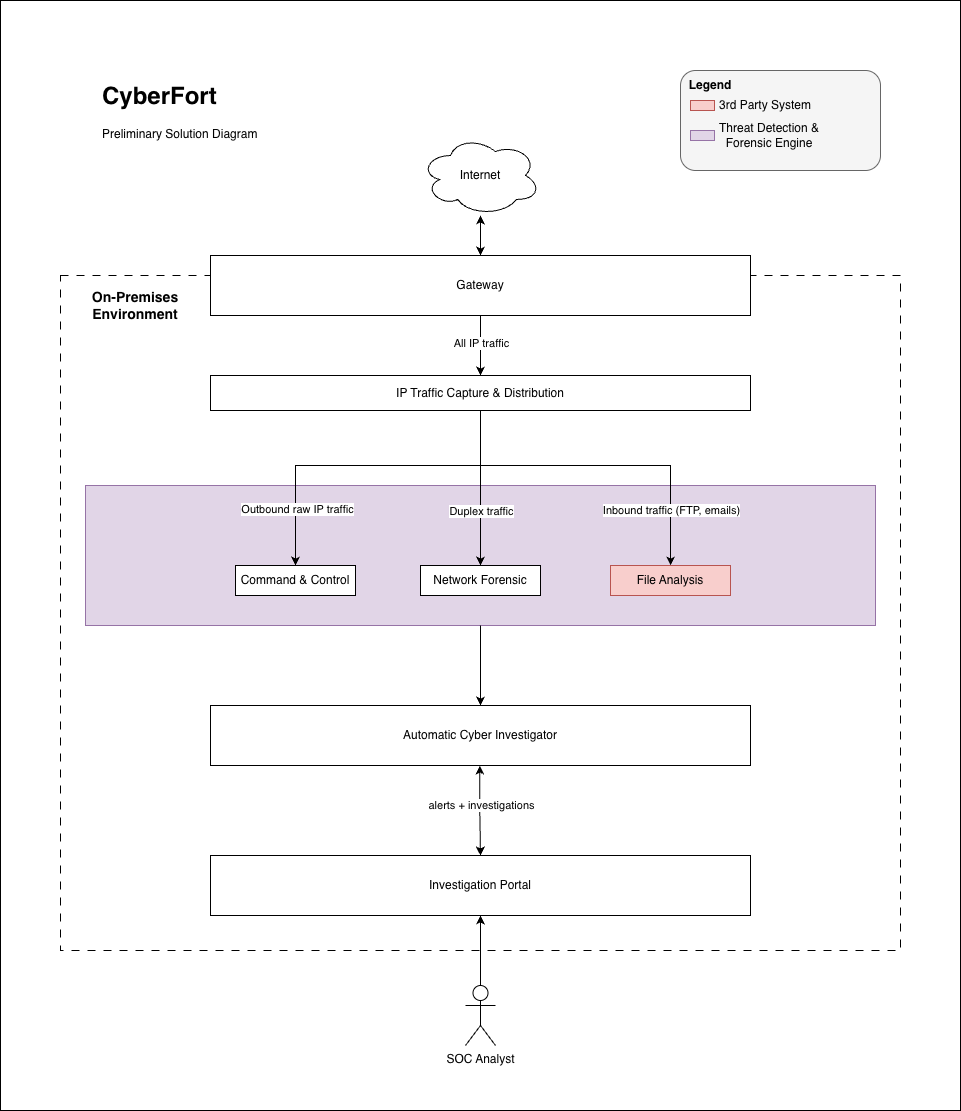

The diagram above was exported from draw.io. Its source (the exported page's mxGraphModel, read from the mxfile embedded in the PNG):
<mxGraphModel dx="2707" dy="2391" grid="1" gridSize="10" guides="1" tooltips="1" connect="1" arrows="1" fold="1" page="1" pageScale="1" pageWidth="827" pageHeight="1169" math="0" shadow="0">
  <root>
    <mxCell id="0" />
    <mxCell id="1" parent="0" />
    <mxCell id="-blIGuqn8-O6hN3fmuGA-31" parent="1" style="rounded=0;whiteSpace=wrap;html=1;" value="" vertex="1">
      <mxGeometry height="1110" width="960" x="-230" y="-375" as="geometry" />
    </mxCell>
    <mxCell id="vqstUifcmCJFZdsKExGg-27" parent="1" style="text;html=1;whiteSpace=wrap;overflow=hidden;rounded=0;" value="&lt;h1 style=&quot;margin-top: 0px;&quot;&gt;CyberFort&lt;/h1&gt;&lt;p&gt;Preliminary Solution Diagram&lt;/p&gt;" vertex="1">
      <mxGeometry height="90" width="180" x="-130" y="-300" as="geometry" />
    </mxCell>
    <mxCell id="vqstUifcmCJFZdsKExGg-35" parent="1" style="rounded=0;whiteSpace=wrap;html=1;dashed=1;dashPattern=8 8;" value="" vertex="1">
      <mxGeometry height="675" width="840" x="-170" y="-100" as="geometry" />
    </mxCell>
    <mxCell id="-blIGuqn8-O6hN3fmuGA-16" edge="1" parent="1" source="vqstUifcmCJFZdsKExGg-9" style="edgeStyle=orthogonalEdgeStyle;rounded=0;orthogonalLoop=1;jettySize=auto;html=1;entryX=0.5;entryY=0;entryDx=0;entryDy=0;" target="-blIGuqn8-O6hN3fmuGA-3">
      <mxGeometry relative="1" as="geometry" />
    </mxCell>
    <mxCell id="-blIGuqn8-O6hN3fmuGA-17" connectable="0" parent="-blIGuqn8-O6hN3fmuGA-16" style="edgeLabel;html=1;align=center;verticalAlign=middle;resizable=0;points=[];" value="All IP traffic" vertex="1">
      <mxGeometry relative="1" x="-0.0875" as="geometry">
        <mxPoint as="offset" />
      </mxGeometry>
    </mxCell>
    <mxCell id="vqstUifcmCJFZdsKExGg-9" parent="1" style="rounded=0;whiteSpace=wrap;html=1;" value="Gateway" vertex="1">
      <mxGeometry height="60" width="540" x="-20" y="-120" as="geometry" />
    </mxCell>
    <mxCell id="vqstUifcmCJFZdsKExGg-15" edge="1" parent="1" style="edgeStyle=orthogonalEdgeStyle;rounded=0;orthogonalLoop=1;jettySize=auto;html=1;entryX=0.5;entryY=0;entryDx=0;entryDy=0;startArrow=classic;startFill=1;" target="vqstUifcmCJFZdsKExGg-51">
      <mxGeometry relative="1" as="geometry">
        <mxPoint x="249.33000000000004" y="390" as="sourcePoint" />
        <mxPoint x="249.33000000000004" y="467" as="targetPoint" />
      </mxGeometry>
    </mxCell>
    <mxCell id="vqstUifcmCJFZdsKExGg-16" connectable="0" parent="vqstUifcmCJFZdsKExGg-15" style="edgeLabel;html=1;align=center;verticalAlign=middle;resizable=0;points=[];" value="alerts + investigations" vertex="1">
      <mxGeometry relative="1" x="0.4" as="geometry">
        <mxPoint y="-23" as="offset" />
      </mxGeometry>
    </mxCell>
    <mxCell id="vqstUifcmCJFZdsKExGg-54" edge="1" parent="1" source="vqstUifcmCJFZdsKExGg-20" style="edgeStyle=orthogonalEdgeStyle;rounded=0;orthogonalLoop=1;jettySize=auto;html=1;entryX=0.5;entryY=1;entryDx=0;entryDy=0;" target="vqstUifcmCJFZdsKExGg-51">
      <mxGeometry relative="1" as="geometry" />
    </mxCell>
    <mxCell id="vqstUifcmCJFZdsKExGg-20" parent="1" style="shape=umlActor;verticalLabelPosition=bottom;verticalAlign=top;html=1;outlineConnect=0;" value="SOC Analyst" vertex="1">
      <mxGeometry height="60" width="30" x="235" y="610" as="geometry" />
    </mxCell>
    <mxCell id="vqstUifcmCJFZdsKExGg-36" parent="1" style="text;html=1;whiteSpace=wrap;strokeColor=none;fillColor=none;align=center;verticalAlign=middle;rounded=0;" value="&lt;b&gt;&lt;font style=&quot;font-size: 14px;&quot;&gt;On-Premises Environment&lt;/font&gt;&lt;/b&gt;" vertex="1">
      <mxGeometry height="60" width="150" x="-170" y="-100" as="geometry" />
    </mxCell>
    <mxCell id="vqstUifcmCJFZdsKExGg-42" edge="1" parent="1" source="vqstUifcmCJFZdsKExGg-37" style="edgeStyle=orthogonalEdgeStyle;rounded=0;orthogonalLoop=1;jettySize=auto;html=1;entryX=0.5;entryY=0;entryDx=0;entryDy=0;startArrow=classic;startFill=1;" target="vqstUifcmCJFZdsKExGg-9">
      <mxGeometry relative="1" as="geometry" />
    </mxCell>
    <mxCell id="vqstUifcmCJFZdsKExGg-37" parent="1" style="ellipse;shape=cloud;whiteSpace=wrap;html=1;" value="Internet" vertex="1">
      <mxGeometry height="80" width="120" x="190" y="-240" as="geometry" />
    </mxCell>
    <mxCell id="vqstUifcmCJFZdsKExGg-49" parent="1" style="rounded=0;whiteSpace=wrap;html=1;" value="Automatic&amp;nbsp;&lt;span style=&quot;background-color: transparent; color: light-dark(rgb(0, 0, 0), rgb(255, 255, 255));&quot;&gt;Cyber&amp;nbsp;&lt;/span&gt;&lt;span style=&quot;background-color: transparent; color: light-dark(rgb(0, 0, 0), rgb(255, 255, 255));&quot;&gt;Investigator&lt;/span&gt;" vertex="1">
      <mxGeometry height="60" width="540" x="-20" y="330" as="geometry" />
    </mxCell>
    <mxCell id="vqstUifcmCJFZdsKExGg-51" parent="1" style="rounded=0;whiteSpace=wrap;html=1;" value="Investigation Portal" vertex="1">
      <mxGeometry height="60" width="540" x="-20" y="480" as="geometry" />
    </mxCell>
    <mxCell id="-blIGuqn8-O6hN3fmuGA-3" parent="1" style="rounded=0;whiteSpace=wrap;html=1;" value="IP Traffic Capture &amp;amp; Distribution" vertex="1">
      <mxGeometry height="35" width="540" x="-20" as="geometry" />
    </mxCell>
    <mxCell id="-blIGuqn8-O6hN3fmuGA-11" connectable="0" parent="1" style="group" value="" vertex="1">
      <mxGeometry height="100" width="200" x="450" y="-305" as="geometry" />
    </mxCell>
    <mxCell id="vqstUifcmCJFZdsKExGg-23" parent="-blIGuqn8-O6hN3fmuGA-11" style="rounded=1;whiteSpace=wrap;html=1;fillColor=#f5f5f5;fontColor=#333333;strokeColor=#666666;container=0;" value="" vertex="1">
      <mxGeometry height="100" width="200" as="geometry" />
    </mxCell>
    <mxCell id="vqstUifcmCJFZdsKExGg-12" parent="-blIGuqn8-O6hN3fmuGA-11" style="text;html=1;whiteSpace=wrap;strokeColor=none;fillColor=none;align=center;verticalAlign=middle;rounded=0;fontStyle=1" value="&lt;span style=&quot;font-weight: normal;&quot;&gt;Threat Detection &amp;amp; Forensic Engine&lt;/span&gt;" vertex="1">
      <mxGeometry height="30" width="110" x="34" y="50" as="geometry" />
    </mxCell>
    <mxCell id="vqstUifcmCJFZdsKExGg-24" parent="-blIGuqn8-O6hN3fmuGA-11" style="rounded=0;whiteSpace=wrap;html=1;fillColor=#f8cecc;strokeColor=#b85450;container=0;" value="" vertex="1">
      <mxGeometry height="10" width="24" x="10" y="30" as="geometry" />
    </mxCell>
    <mxCell id="vqstUifcmCJFZdsKExGg-25" parent="-blIGuqn8-O6hN3fmuGA-11" style="text;html=1;whiteSpace=wrap;strokeColor=none;fillColor=none;align=center;verticalAlign=middle;rounded=0;container=0;" value="3rd Party System" vertex="1">
      <mxGeometry height="30" width="130" x="20" y="20" as="geometry" />
    </mxCell>
    <mxCell id="vqstUifcmCJFZdsKExGg-26" parent="-blIGuqn8-O6hN3fmuGA-11" style="text;html=1;whiteSpace=wrap;strokeColor=none;fillColor=none;align=center;verticalAlign=middle;rounded=0;container=0;" value="&lt;b&gt;Legend&lt;/b&gt;" vertex="1">
      <mxGeometry height="30" width="60" as="geometry" />
    </mxCell>
    <mxCell id="vqstUifcmCJFZdsKExGg-56" parent="-blIGuqn8-O6hN3fmuGA-11" style="rounded=0;whiteSpace=wrap;html=1;fillColor=#e1d5e7;strokeColor=#9673a6;container=0;" value="" vertex="1">
      <mxGeometry height="10" width="24" x="10" y="60" as="geometry" />
    </mxCell>
    <mxCell id="-blIGuqn8-O6hN3fmuGA-18" connectable="0" parent="1" style="group" value="" vertex="1">
      <mxGeometry height="140" width="790" x="-145" y="110" as="geometry" />
    </mxCell>
    <mxCell id="vqstUifcmCJFZdsKExGg-43" parent="-blIGuqn8-O6hN3fmuGA-18" style="rounded=0;whiteSpace=wrap;html=1;fillColor=#e1d5e7;strokeColor=#9673a6;" value="" vertex="1">
      <mxGeometry height="140" width="790" as="geometry" />
    </mxCell>
    <mxCell id="vqstUifcmCJFZdsKExGg-10" parent="-blIGuqn8-O6hN3fmuGA-18" style="rounded=0;whiteSpace=wrap;html=1;" value="Command &amp;amp; Control" vertex="1">
      <mxGeometry height="30" width="120" x="150" y="80" as="geometry" />
    </mxCell>
    <mxCell id="vqstUifcmCJFZdsKExGg-44" parent="-blIGuqn8-O6hN3fmuGA-18" style="rounded=0;whiteSpace=wrap;html=1;" value="Network Forensic" vertex="1">
      <mxGeometry height="30" width="120" x="335" y="80" as="geometry" />
    </mxCell>
    <mxCell id="vqstUifcmCJFZdsKExGg-45" parent="-blIGuqn8-O6hN3fmuGA-18" style="rounded=0;whiteSpace=wrap;html=1;fillColor=#f8cecc;strokeColor=#b85450;" value="File Analysis" vertex="1">
      <mxGeometry height="30" width="120" x="525" y="80" as="geometry" />
    </mxCell>
    <mxCell id="-blIGuqn8-O6hN3fmuGA-19" edge="1" parent="1" source="-blIGuqn8-O6hN3fmuGA-3" style="edgeStyle=orthogonalEdgeStyle;rounded=0;orthogonalLoop=1;jettySize=auto;html=1;entryX=0.5;entryY=0;entryDx=0;entryDy=0;" target="vqstUifcmCJFZdsKExGg-10">
      <mxGeometry relative="1" as="geometry">
        <Array as="points">
          <mxPoint x="250" y="90" />
          <mxPoint x="65" y="90" />
        </Array>
      </mxGeometry>
    </mxCell>
    <mxCell id="-blIGuqn8-O6hN3fmuGA-28" connectable="0" parent="-blIGuqn8-O6hN3fmuGA-19" style="edgeLabel;html=1;align=center;verticalAlign=middle;resizable=0;points=[];" value="&lt;span style=&quot;background-color: rgb(255, 255, 255);&quot;&gt;Outbound raw IP traffic&lt;/span&gt;" vertex="1">
      <mxGeometry relative="1" x="0.6684" y="1" as="geometry">
        <mxPoint as="offset" />
      </mxGeometry>
    </mxCell>
    <mxCell id="-blIGuqn8-O6hN3fmuGA-23" edge="1" parent="1" source="-blIGuqn8-O6hN3fmuGA-3" style="edgeStyle=orthogonalEdgeStyle;rounded=0;orthogonalLoop=1;jettySize=auto;html=1;" target="vqstUifcmCJFZdsKExGg-44">
      <mxGeometry relative="1" as="geometry" />
    </mxCell>
    <mxCell id="-blIGuqn8-O6hN3fmuGA-27" connectable="0" parent="-blIGuqn8-O6hN3fmuGA-23" style="edgeLabel;html=1;align=center;verticalAlign=middle;resizable=0;points=[];" value="Duplex traffic" vertex="1">
      <mxGeometry relative="1" x="0.2565" as="geometry">
        <mxPoint y="3" as="offset" />
      </mxGeometry>
    </mxCell>
    <mxCell id="-blIGuqn8-O6hN3fmuGA-24" edge="1" parent="1" source="-blIGuqn8-O6hN3fmuGA-3" style="edgeStyle=orthogonalEdgeStyle;rounded=0;orthogonalLoop=1;jettySize=auto;html=1;" target="vqstUifcmCJFZdsKExGg-45">
      <mxGeometry relative="1" as="geometry">
        <Array as="points">
          <mxPoint x="250" y="90" />
          <mxPoint x="440" y="90" />
        </Array>
      </mxGeometry>
    </mxCell>
    <mxCell id="-blIGuqn8-O6hN3fmuGA-26" connectable="0" parent="-blIGuqn8-O6hN3fmuGA-24" style="edgeLabel;html=1;align=center;verticalAlign=middle;resizable=0;points=[];" value="Inbound traffic (FTP, emails)" vertex="1">
      <mxGeometry relative="1" x="0.6804" y="-4" as="geometry">
        <mxPoint x="4" as="offset" />
      </mxGeometry>
    </mxCell>
    <mxCell id="-blIGuqn8-O6hN3fmuGA-29" edge="1" parent="1" source="vqstUifcmCJFZdsKExGg-43" style="edgeStyle=orthogonalEdgeStyle;rounded=0;orthogonalLoop=1;jettySize=auto;html=1;entryX=0.5;entryY=0;entryDx=0;entryDy=0;" target="vqstUifcmCJFZdsKExGg-49">
      <mxGeometry relative="1" as="geometry" />
    </mxCell>
  </root>
</mxGraphModel>